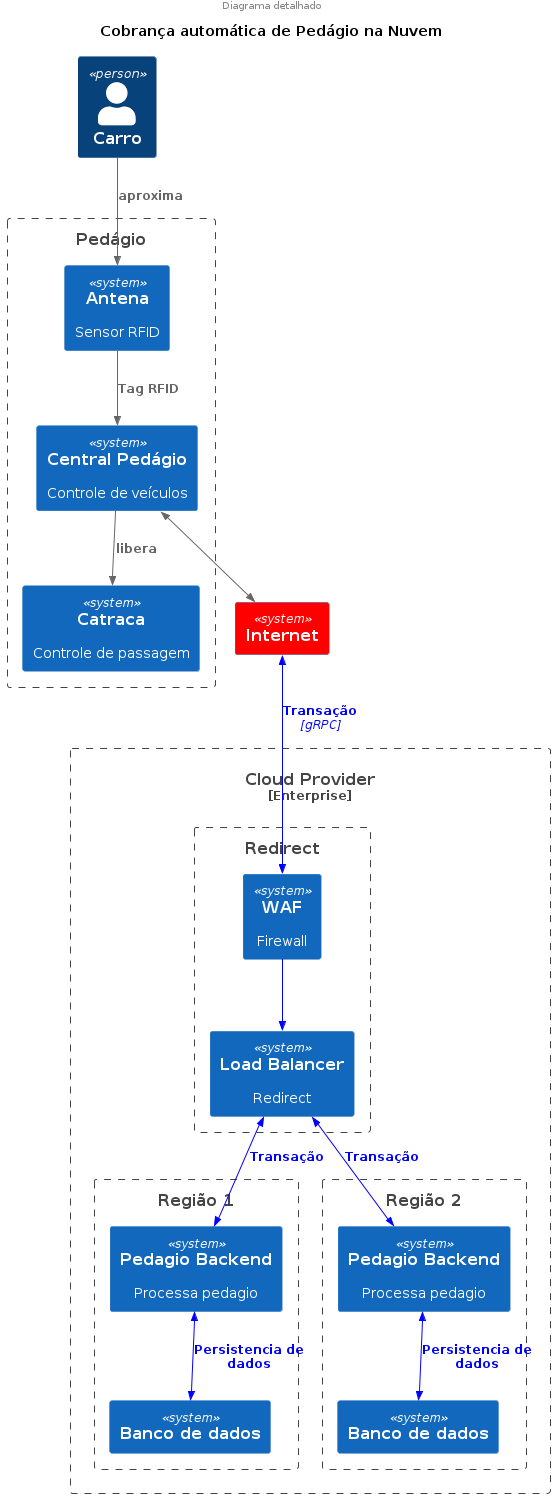

The diagram above was rendered by PlantUML. Its source (embedded in the PNG):
@startuml
!include https://raw.githubusercontent.com/plantuml-stdlib/C4-PlantUML/master/C4_Container.puml

title "Cobrança automática de Pedágio na Nuvem"
header "Diagrama detalhado"

Person(car, 'Carro',)

Boundary(b0, "Pedágio") {
  System(rfid, "Antena", "Sensor RFID")
  System(catraca, "Catraca", "Controle de passagem")
  Rel(car, rfid, "aproxima")

  System(central, "Central Pedágio", "Controle de veículos")
  Rel(rfid, central, "Tag RFID")

  Rel(central, catraca, "libera")
}

System(internet, "Internet") #Red
BiRel(central, internet,)

UpdateRelStyle(car, rfid, $textColor="green", $lineColor="green", $offsetY="-40", $offsetX="-60")
UpdateElementStyle(catraca, $fontColor="green", $bgColor="lightgrey", $borderColor="green")
UpdateElementStyle(rfid, $fontColor="green", $bgColor="lightgrey", $borderColor="green")

UpdateRelStyle(rfid, central, $textColor="blue", $lineColor="blue", $offsetY="-10", $offsetX="0")
UpdateRelStyle(central, catraca, $textColor="blue", $lineColor="blue", $offsetY="-10", $offsetX="0")


Enterprise_Boundary(nuvem, "Cloud Provider") {
  Boundary(rede, "Redirect"){
    System(lb,"Load Balancer","Redirect")
    System(waf,"WAF","Firewall")
    Rel(waf, lb,)
  }


  Boundary(region1, "Região 1") {
    System(pedagio1, "Pedagio Backend","Processa pedagio")
    System(db1, "Banco de dados")

    BiRel(lb, pedagio1, "Transação")
    BiRel(pedagio1, db1, "Persistencia de dados")
  }

  BiRel(internet, waf, "Transação","gRPC")

  Boundary(region2, "Região 2") {
    System(pedagio2, "Pedagio Backend","Processa pedagio")
    System(db2, "Banco de dados")

    BiRel(lb, pedagio2, "Transação")
    BiRel(pedagio2, db2, "Persistencia de dados")
  }
}
@enduml